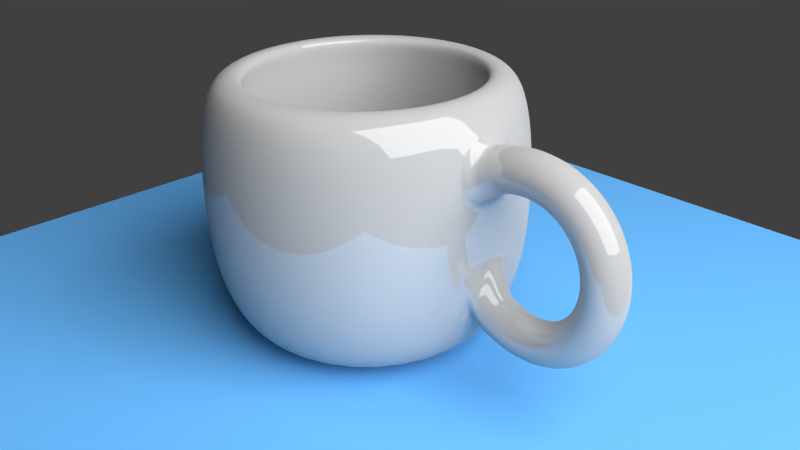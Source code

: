 # Source: cup.blend  (saved by Blender 2.76.0; exported with 4.5.12 LTS)
import bpy
from mathutils import Matrix  # noqa: F401  (used for matrix-valued properties, if any)

bpy.ops.wm.read_factory_settings(use_empty=True)
scene = bpy.context.scene
scene.name = 'Scene'

# ---- collections
col_collection_1 = bpy.data.collections.new('Collection 1'); scene.collection.children.link(col_collection_1)

# ---- materials (node trees are filled in below, after node groups)
mat_material_002 = bpy.data.materials.new('Material.002')
mat_material_002.alpha_threshold = 0.0
mat_material_002.roughness = 0.5
mat_material_001 = bpy.data.materials.new('Material.001')
mat_material_001.alpha_threshold = 0.0
mat_material_001.roughness = 0.5
mat_material = bpy.data.materials.new('Material')
mat_material.alpha_threshold = 0.0
mat_material.roughness = 0.5

# ---- material node trees
mat_material_002.use_nodes = True; mat_material_002.node_tree.nodes.clear()
_N = mat_material_002.node_tree.nodes; _L = mat_material_002.node_tree.links
n0 = _N.new('ShaderNodeOutputMaterial'); n0.name = 'Material Output'; n0.location = (300, 300)
n1 = _N.new('ShaderNodeEmission'); n1.name = 'Emission'; n1.location = (10, 300)
n1.inputs[0].default_value = (0.8, 0.8, 0.8, 1.0)
n1.inputs[1].default_value = 10.0
_L.new(n1.outputs[0], n0.inputs[0])
n0.is_active_output = True
mat_material_001.use_nodes = True; mat_material_001.node_tree.nodes.clear()
_N = mat_material_001.node_tree.nodes; _L = mat_material_001.node_tree.links
n0 = _N.new('ShaderNodeOutputMaterial'); n0.name = 'Material Output'; n0.location = (300, 300)
n1 = _N.new('ShaderNodeBsdfDiffuse'); n1.name = 'Diffuse BSDF'; n1.location = (10, 300)
n1.inputs[0].default_value = (0.119, 0.398, 0.8, 1.0)
_L.new(n1.outputs[0], n0.inputs[0])
n0.is_active_output = True
mat_material.use_nodes = True; mat_material.node_tree.nodes.clear()
_N = mat_material.node_tree.nodes; _L = mat_material.node_tree.links
n0 = _N.new('ShaderNodeOutputMaterial'); n0.name = 'Material Output'; n0.location = (300, 300)
n1 = _N.new('ShaderNodeMixShader'); n1.name = 'Mix Shader'; n1.location = (10, 300)
n1.inputs[0].default_value = 0.14
n2 = _N.new('ShaderNodeBsdfDiffuse'); n2.name = 'Diffuse BSDF'; n2.location = (-190, 200)
n2.inputs[0].default_value = (0.42, 0.42, 0.42, 1.0)
n3 = _N.new('ShaderNodeBsdfAnisotropic'); n3.name = 'Glossy BSDF'; n3.location = (-190, 100)
n3.distribution = 'GGX'
n3.inputs[1].default_value = 0.0
_L.new(n1.outputs[0], n0.inputs[0])
_L.new(n2.outputs[0], n1.inputs[1])
_L.new(n3.outputs[0], n1.inputs[2])
n0.is_active_output = True

# ---- world
world_world = bpy.data.worlds.new('World'); scene.world = world_world
world_world.color = (0.05088, 0.05088, 0.05088)
world_world.use_sun_shadow = False
world_world.sun_shadow_jitter_overblur = 0.0
world_world.cycles.sampling_method = 'MANUAL'
world_world.cycles.sample_map_resolution = 256

# ---- cameras
cam_camera = bpy.data.cameras.new('Camera')
cam_camera.clip_end = 100.0
cam_camera.lens = 35.0
cam_camera.sensor_width = 32.0
cam_camera.sensor_height = 18.0
cam_camera.ortho_scale = 7.314
cam_camera.dof.focus_distance = 0.0

# ---- lights
light_lamp = bpy.data.lights.new('Lamp', 'POINT')
light_lamp.transmission_factor = 0.0
light_lamp.cutoff_distance = 30.0
light_lamp.energy = 100.0
light_lamp.shadow_buffer_clip_start = 1.001
light_lamp.shadow_soft_size = 0.1
light_lamp.shadow_maximum_resolution = 0.006
light_lamp.use_absolute_resolution = True
light_lamp.cycles.use_multiple_importance_sampling = False

# ---- meshes
me_plane_001 = bpy.data.meshes.new('Plane.001')
me_plane_001.from_pydata([(-1.0, -1.0, 0.0), (1.0, -1.0, 0.0), (-1.0, 1.0, 0.0), (1.0, 1.0, 0.0)], [], [(0, 1, 3, 2)])
me_plane_001.materials.append(mat_material_002)
me_plane_001.use_remesh_preserve_volume = False
me_plane_001.use_remesh_preserve_attributes = False
me_plane_001.use_mirror_vertex_groups = False
me_plane_001.update()
me_plane = bpy.data.meshes.new('Plane')
me_plane.from_pydata([(-1.0, -1.0, 0.0), (1.0, -1.0, 0.0), (-1.0, 1.0, 0.0), (1.0, 1.0, 0.0)], [], [(0, 1, 3, 2)])
me_plane.materials.append(mat_material_001)
me_plane.use_remesh_preserve_volume = False
me_plane.use_remesh_preserve_attributes = False
me_plane.use_mirror_vertex_groups = False
me_plane.update()
me_mesh = bpy.data.meshes.new('Mesh')
me_mesh.from_pydata([(-1.586, 0.2, 0.4183), (-1.649, -7.451e-09, 0.6081), (-1.586, -0.2, 0.4183), (-1.523, 7.451e-09, 0.2285), (-1.534, 0.2, 0.4336), (-1.582, -3.725e-09, 0.6276), (-1.534, -0.2, 0.4336), (-1.485, 3.725e-09, 0.2397), (-1.482, 0.2, 0.4445), (-1.516, -1.118e-08, 0.6416), (-1.482, -0.2, 0.4445), (-1.448, 1.118e-08, 0.2474), (-1.432, 0.2, 0.4512), (-1.451, 0.0, 0.6504), (-1.432, -0.2, 0.4512), (-1.413, 0.0, 0.2521), (-1.383, 0.2, 0.4539), (-1.386, 0.0, 0.6539), (-1.383, -0.2, 0.4539), (-1.38, 0.0, 0.2539), (-1.335, 0.2, 0.4527), (-1.322, 3.725e-09, 0.6522), (-1.335, -0.2, 0.4527), (-1.349, -3.725e-09, 0.2531), (-1.289, 0.2, 0.4477), (-1.26, -3.725e-09, 0.6455), (-1.289, -0.2, 0.4477), (-1.319, 3.725e-09, 0.2499), (-1.245, 0.2, 0.4392), (-1.199, 3.725e-09, 0.6338), (-1.245, -0.2, 0.4392), (-1.291, -3.725e-09, 0.2446), (-1.203, 0.2, 0.4273), (-1.14, 0.0, 0.6173), (-1.203, -0.2, 0.4273), (-1.265, 0.0, 0.2372), (-1.162, 0.2, 0.4121), (-1.084, 1.863e-09, 0.5962), (-1.162, -0.2, 0.4121), (-1.241, -1.863e-09, 0.2281), (-1.124, 0.2, 0.3939), (-1.031, -1.863e-09, 0.5706), (-1.124, -0.2, 0.3939), (-1.218, 1.863e-09, 0.2173), (-1.088, 0.2, 0.3729), (-0.9799, 0.0, 0.5409), (-1.088, -0.2, 0.3729), (-1.197, 0.0, 0.2049), (-1.055, 0.2, 0.3492), (-0.9324, 3.725e-09, 0.5073), (-1.055, -0.2, 0.3492), (-1.177, -3.725e-09, 0.191), (-1.024, 0.2, 0.3229), (-0.8884, 0.0, 0.4701), (-1.024, -0.2, 0.3229), (-1.159, 0.0, 0.1758), (-0.9953, 0.2, 0.2944), (-0.848, 0.0, 0.4296), (-0.9953, -0.2, 0.2944), (-1.143, 0.0, 0.1592), (-0.9695, 0.2, 0.2638), (-0.8114, -2.794e-09, 0.3862), (-0.9695, -0.2, 0.2638), (-1.128, 2.794e-09, 0.1413), (-0.9464, 0.2, 0.2312), (-0.7787, 0.0, 0.3402), (-0.9464, -0.2, 0.2312), (-1.114, 0.0, 0.1222), (-0.9261, 0.2, 0.197), (-0.7501, 2.794e-09, 0.292), (-0.9261, -0.2, 0.197), (-1.102, -2.794e-09, 0.102), (-0.9086, 0.2, 0.1612), (-0.7256, 2.794e-09, 0.2418), (-0.9086, -0.2, 0.1612), (-1.092, -2.794e-09, 0.08061), (-0.894, 0.2, 0.1242), (-0.7052, 4.657e-10, 0.19), (-0.894, -0.2, 0.1242), (-1.083, -4.657e-10, 0.05828), (-0.8824, 0.2, 0.08602), (-0.689, -9.313e-10, 0.137), (-0.8824, -0.2, 0.08602), (-1.076, 9.313e-10, 0.03507), (-0.8737, 0.2, 0.04702), (-0.677, 1.164e-10, 0.08293), (-0.8737, -0.2, 0.04702), (-1.07, -1.164e-10, 0.01112), (-0.868, 0.2, 0.00738), (-0.6691, 3.114e-09, 0.0282), (-0.868, -0.2, 0.00738), (-1.067, -3.114e-09, -0.01344), (-0.8654, 0.2, -0.03268), (-0.6654, -2.936e-09, -0.02695), (-0.8654, -0.2, -0.03268), (-1.065, 2.936e-09, -0.03842), (-0.8657, 0.2, -0.07294), (-0.6659, -3.118e-09, -0.08223), (-0.8657, -0.2, -0.07294), (-1.066, 3.118e-09, -0.06366), (-0.8691, 0.2, -0.1132), (-0.6706, -2.008e-09, -0.1374), (-0.8691, -0.2, -0.1132), (-1.068, 2.008e-09, -0.08895), (-0.8755, 0.2, -0.1531), (-0.6794, 2.794e-09, -0.1922), (-0.8755, -0.2, -0.1531), (-1.072, -2.794e-09, -0.1141), (-0.8849, 0.2, -0.1926), (-0.6923, 2.328e-10, -0.2463), (-0.8849, -0.2, -0.1926), (-1.078, -2.328e-10, -0.1389), (-0.8973, 0.2, -0.2313), (-0.7093, 1.863e-09, -0.2994), (-0.8973, -0.2, -0.2313), (-1.085, -1.863e-09, -0.1631), (-0.9126, 0.2, -0.269), (-0.7304, -2.328e-09, -0.3514), (-0.9126, -0.2, -0.269), (-1.095, 2.328e-09, -0.1866), (-0.9308, 0.2, -0.3054), (-0.7556, 2.794e-09, -0.4019), (-0.9308, -0.2, -0.3054), (-1.106, -2.794e-09, -0.209), (-0.9519, 0.2, -0.3404), (-0.785, -2.794e-09, -0.4505), (-0.9519, -0.2, -0.3404), (-1.119, 2.794e-09, -0.2303), (-0.9758, 0.2, -0.3736), (-0.8184, -2.794e-09, -0.497), (-0.9758, -0.2, -0.3736), (-1.133, 2.794e-09, -0.2503), (-1.002, 0.2, -0.4049), (-0.8559, 2.794e-09, -0.541), (-1.002, -0.2, -0.4049), (-1.149, -2.794e-09, -0.2687), (-1.032, 0.2, -0.4338), (-0.8975, 1.863e-09, -0.5821), (-1.032, -0.2, -0.4338), (-1.166, -1.863e-09, -0.2856), (-1.064, 0.2, -0.4602), (-0.9431, -1.863e-09, -0.6198), (-1.064, -0.2, -0.4602), (-1.184, 1.863e-09, -0.3007), (-1.098, 0.2, -0.4838), (-0.9925, 0.0, -0.6538), (-1.098, -0.2, -0.4838), (-1.203, 0.0, -0.3139), (-1.135, 0.2, -0.5044), (-1.046, -1.863e-09, -0.6834), (-1.135, -0.2, -0.5044), (-1.224, 1.863e-09, -0.3253), (-1.174, 0.2, -0.5216), (-1.102, 3.725e-09, -0.7083), (-1.174, -0.2, -0.5216), (-1.245, -3.725e-09, -0.3348), (-1.215, 0.2, -0.5351), (-1.162, 0.0, -0.728), (-1.215, -0.2, -0.5351), (-1.268, 0.0, -0.3422), (-1.258, 0.2, -0.5447), (-1.225, 0.0, -0.7419), (-1.258, -0.2, -0.5447), (-1.292, 0.0, -0.3476), (-1.304, 0.2, -0.5501), (-1.29, 3.725e-09, -0.7497), (-1.304, -0.2, -0.5501), (-1.317, -3.725e-09, -0.3506), (-1.351, 0.2, -0.5511), (-1.357, 0.0, -0.751), (-1.351, -0.2, -0.5511), (-1.345, 0.0, -0.3512), (-1.399, 0.2, -0.5472), (-1.425, 0.0, -0.7456), (-1.399, -0.2, -0.5472), (-1.374, 0.0, -0.3488), (-1.449, 0.2, -0.5382), (-1.494, 0.0, -0.7332), (-1.449, -0.2, -0.5382), (-1.405, 0.0, -0.3433), (-1.501, 0.2, -0.5239), (-1.563, -7.451e-09, -0.7138), (-1.501, -0.2, -0.5239), (-1.438, 7.451e-09, -0.3339), (-1.553, 0.2, -0.5038), (-1.633, 0.0, -0.6874), (-1.553, -0.2, -0.5038), (-1.474, 0.0, -0.3203), (-1.607, 0.2, -0.4778), (-1.702, 0.0, -0.6538), (-1.607, -0.2, -0.4778), (-1.512, 0.0, -0.3018), (-2.699, 3.533e-07, -0.9988), (-2.699, 0.8, -0.9988), (-2.699, 0.9, 0.7556), (-2.543, 0.7846, -0.9988), (-2.523, 0.8827, 0.7556), (-2.393, 0.7391, -0.9988), (-2.354, 0.8315, 0.7556), (-2.254, 0.6652, -0.9988), (-2.199, 0.7483, 0.7556), (-2.133, 0.5657, -0.9988), (-2.062, 0.6364, 0.7556), (-2.034, 0.4445, -0.9988), (-1.95, 0.5, 0.7556), (-1.96, 0.3061, -0.9988), (-1.867, 0.3444, 0.7556), (-1.914, 0.1561, -0.9988), (-1.816, 0.1756, 0.7556), (-1.899, 4.137e-07, -0.9988), (-1.799, 3.945e-07, 0.7556), (-1.914, -0.1561, -0.9988), (-1.816, -0.1756, 0.7556), (-1.96, -0.3061, -0.9988), (-1.867, -0.3444, 0.7556), (-2.034, -0.4445, -0.9988), (-1.95, -0.5, 0.7556), (-2.133, -0.5657, -0.9988), (-2.062, -0.6364, 0.7556), (-2.254, -0.6652, -0.9988), (-2.199, -0.7483, 0.7556), (-2.393, -0.7391, -0.9988), (-2.354, -0.8315, 0.7556), (-2.543, -0.7846, -0.9988), (-2.523, -0.8827, 0.7556), (-2.699, -0.8, -0.9988), (-2.699, -0.9, 0.7556), (-2.855, -0.7846, -0.9988), (-2.874, -0.8827, 0.7556), (-3.005, -0.7391, -0.9988), (-3.043, -0.8315, 0.7556), (-3.143, -0.6652, -0.9988), (-3.199, -0.7483, 0.7556), (-3.264, -0.5657, -0.9988), (-3.335, -0.6364, 0.7556), (-3.364, -0.4445, -0.9988), (-3.447, -0.5, 0.7556), (-3.438, -0.3061, -0.9988), (-3.53, -0.3444, 0.7556), (-3.483, -0.1561, -0.9988), (-3.581, -0.1756, 0.7556), (-3.499, 1.126e-06, -0.9988), (-3.599, 1.196e-06, 0.7556), (-3.483, 0.1561, -0.9988), (-3.581, 0.1756, 0.7556), (-3.438, 0.3061, -0.9988), (-3.53, 0.3444, 0.7556), (-3.364, 0.4445, -0.9988), (-3.447, 0.5, 0.7556), (-3.264, 0.5657, -0.9988), (-3.335, 0.6364, 0.7556), (-3.143, 0.6652, -0.9988), (-3.199, 0.7483, 0.7556), (-3.005, 0.7391, -0.9988), (-3.043, 0.8315, 0.7556), (-2.855, 0.7846, -0.9988), (-2.874, 0.8827, 0.7556), (-2.699, 1.0, -0.5988), (-2.699, 1.05, -0.2088), (-2.699, 1.05, 0.2112), (-2.699, 1.0, 0.6012), (-2.504, 0.9808, 0.6012), (-2.494, 1.03, 0.2112), (-2.494, 1.03, -0.2088), (-2.504, 0.9808, -0.5988), (-2.316, 0.9239, 0.6012), (-2.297, 0.9701, 0.2112), (-2.297, 0.9701, -0.2088), (-2.316, 0.9239, -0.5988), (-2.143, 0.8315, 0.6012), (-2.115, 0.873, 0.2112), (-2.115, 0.873, -0.2088), (-2.143, 0.8315, -0.5988), (-1.992, 0.7071, 0.6012), (-1.956, 0.7425, 0.2112), (-1.956, 0.7425, -0.2088), (-1.992, 0.7071, -0.5988), (-1.867, 0.5556, 0.6012), (-1.826, 0.5833, 0.2112), (-1.826, 0.5833, -0.2088), (-1.867, 0.5556, -0.5988), (-1.775, 0.3827, 0.6012), (-1.729, 0.4018, 0.2112), (-1.729, 0.4018, -0.2088), (-1.775, 0.3827, -0.5988), (-1.718, 0.1951, 0.6012), (-1.669, 0.2048, 0.2112), (-1.669, 0.2048, -0.2088), (-1.718, 0.1951, -0.5988), (-1.699, 3.735e-07, 0.6012), (-1.649, 3.614e-07, 0.2112), (-1.649, 3.614e-07, -0.2088), (-1.699, 3.735e-07, -0.5988), (-1.718, -0.1951, 0.6012), (-1.669, -0.2048, 0.2112), (-1.669, -0.2048, -0.2088), (-1.718, -0.1951, -0.5988), (-1.775, -0.3827, 0.6012), (-1.729, -0.4018, 0.2112), (-1.729, -0.4018, -0.2088), (-1.775, -0.3827, -0.5988), (-1.867, -0.5556, 0.6012), (-1.826, -0.5833, 0.2112), (-1.826, -0.5833, -0.2088), (-1.867, -0.5556, -0.5988), (-1.992, -0.7071, 0.6012), (-1.956, -0.7425, 0.2112), (-1.956, -0.7425, -0.2088), (-1.992, -0.7071, -0.5988), (-2.143, -0.8315, 0.6012), (-2.115, -0.873, 0.2112), (-2.115, -0.873, -0.2088), (-2.143, -0.8315, -0.5988), (-2.316, -0.9239, 0.6012), (-2.297, -0.9701, 0.2112), (-2.297, -0.9701, -0.2088), (-2.316, -0.9239, -0.5988), (-2.504, -0.9808, 0.6012), (-2.494, -1.03, 0.2112), (-2.494, -1.03, -0.2088), (-2.504, -0.9808, -0.5988), (-2.699, -1.0, 0.6012), (-2.699, -1.05, 0.2112), (-2.699, -1.05, -0.2088), (-2.699, -1.0, -0.5988), (-2.894, -0.9808, 0.6012), (-2.904, -1.03, 0.2112), (-2.904, -1.03, -0.2088), (-2.894, -0.9808, -0.5988), (-3.081, -0.9239, 0.6012), (-3.101, -0.9701, 0.2112), (-3.101, -0.9701, -0.2088), (-3.081, -0.9239, -0.5988), (-3.254, -0.8315, 0.6012), (-3.282, -0.873, 0.2112), (-3.282, -0.873, -0.2088), (-3.254, -0.8315, -0.5988), (-3.406, -0.7071, 0.6012), (-3.441, -0.7425, 0.2112), (-3.441, -0.7425, -0.2088), (-3.406, -0.7071, -0.5988), (-3.53, -0.5556, 0.6012), (-3.572, -0.5833, 0.2112), (-3.572, -0.5833, -0.2088), (-3.53, -0.5556, -0.5988), (-3.623, -0.3827, 0.6012), (-3.669, -0.4018, 0.2112), (-3.669, -0.4018, -0.2088), (-3.623, -0.3827, -0.5988), (-3.68, -0.1951, 0.6012), (-3.729, -0.2048, 0.2112), (-3.729, -0.2048, -0.2088), (-3.68, -0.1951, -0.5988), (-3.699, 1.264e-06, 0.6012), (-3.749, 1.296e-06, 0.2112), (-3.749, 1.296e-06, -0.2088), (-3.699, 1.264e-06, -0.5988), (-3.68, 0.1951, 0.6012), (-3.729, 0.2048, 0.2112), (-3.729, 0.2048, -0.2088), (-3.68, 0.1951, -0.5988), (-3.623, 0.3827, 0.6012), (-3.669, 0.4018, 0.2112), (-3.669, 0.4018, -0.2088), (-3.623, 0.3827, -0.5988), (-3.53, 0.5556, 0.6012), (-3.572, 0.5834, 0.2112), (-3.572, 0.5834, -0.2088), (-3.53, 0.5556, -0.5988), (-3.406, 0.7071, 0.6012), (-3.441, 0.7425, 0.2112), (-3.441, 0.7425, -0.2088), (-3.406, 0.7071, -0.5988), (-3.254, 0.8315, 0.6012), (-3.282, 0.873, 0.2112), (-3.282, 0.873, -0.2088), (-3.254, 0.8315, -0.5988), (-3.081, 0.9239, 0.6012), (-3.101, 0.9701, 0.2112), (-3.101, 0.9701, -0.2088), (-3.081, 0.9239, -0.5988), (-2.894, 0.9808, 0.6012), (-2.904, 1.03, 0.2112), (-2.904, 1.03, -0.2088), (-2.894, 0.9808, -0.5988), (-2.699, 0.72, 0.7556), (-2.558, 0.7062, 0.7556), (-2.423, 0.6652, 0.7556), (-2.299, 0.5987, 0.7556), (-2.19, 0.5091, 0.7556), (-2.1, 0.4, 0.7556), (-2.034, 0.2755, 0.7556), (-1.993, 0.1405, 0.7556), (-1.979, 4.389e-07, 0.7556), (-1.993, -0.1405, 0.7556), (-2.034, -0.2755, 0.7556), (-2.1, -0.4, 0.7556), (-2.19, -0.5091, 0.7556), (-2.299, -0.5987, 0.7556), (-2.423, -0.6652, 0.7556), (-2.558, -0.7062, 0.7556), (-2.699, -0.72, 0.7556), (-2.839, -0.7062, 0.7556), (-2.974, -0.6652, 0.7556), (-3.099, -0.5987, 0.7556), (-3.208, -0.5091, 0.7556), (-3.297, -0.4, 0.7556), (-3.364, -0.2755, 0.7556), (-3.405, -0.1405, 0.7556), (-3.419, 1.08e-06, 0.7556), (-3.405, 0.1405, 0.7556), (-3.364, 0.2755, 0.7556), (-3.297, 0.4, 0.7556), (-3.208, 0.5091, 0.7556), (-3.099, 0.5987, 0.7556), (-2.974, 0.6652, 0.7556), (-2.839, 0.7062, 0.7556), (-2.699, 0.7946, 0.6033), (-2.544, 0.7793, 0.6033), (-2.395, 0.7341, 0.6033), (-2.257, 0.6607, 0.6033), (-2.137, 0.5618, 0.6033), (-2.038, 0.4414, 0.6033), (-1.965, 0.3041, 0.6033), (-1.919, 0.155, 0.6033), (-1.904, 4.159e-07, 0.6033), (-1.919, -0.155, 0.6033), (-1.965, -0.3041, 0.6033), (-2.038, -0.4414, 0.6033), (-2.137, -0.5618, 0.6033), (-2.257, -0.6607, 0.6033), (-2.395, -0.7341, 0.6033), (-2.544, -0.7793, 0.6033), (-2.699, -0.7946, 0.6033), (-2.854, -0.7793, 0.6033), (-3.003, -0.7341, 0.6033), (-3.14, -0.6607, 0.6033), (-3.261, -0.5618, 0.6033), (-3.359, -0.4414, 0.6033), (-3.433, -0.3041, 0.6033), (-3.478, -0.155, 0.6033), (-3.493, 1.123e-06, 0.6033), (-3.478, 0.155, 0.6033), (-3.433, 0.3041, 0.6033), (-3.359, 0.4414, 0.6033), (-3.261, 0.5618, 0.6033), (-3.14, 0.6607, 0.6033), (-3.003, 0.7341, 0.6033), (-2.854, 0.7793, 0.6033), (-2.699, 0.838, 0.2108), (-2.535, 0.8219, 0.2108), (-2.378, 0.7742, 0.2108), (-2.233, 0.6968, 0.2108), (-2.106, 0.5926, 0.2108), (-2.002, 0.4656, 0.2108), (-1.925, 0.3207, 0.2108), (-1.877, 0.1635, 0.2108), (-1.861, 4.05e-07, 0.2108), (-1.877, -0.1635, 0.2108), (-1.925, -0.3207, 0.2108), (-2.002, -0.4656, 0.2108), (-2.106, -0.5926, 0.2108), (-2.233, -0.6968, 0.2108), (-2.378, -0.7742, 0.2108), (-2.535, -0.8219, 0.2108), (-2.699, -0.838, 0.2108), (-2.862, -0.8219, 0.2108), (-3.019, -0.7742, 0.2108), (-3.164, -0.6968, 0.2108), (-3.291, -0.5926, 0.2108), (-3.396, -0.4656, 0.2108), (-3.473, -0.3207, 0.2108), (-3.521, -0.1635, 0.2108), (-3.537, 1.151e-06, 0.2108), (-3.521, 0.1635, 0.2108), (-3.473, 0.3207, 0.2108), (-3.396, 0.4656, 0.2108), (-3.291, 0.5926, 0.2108), (-3.164, 0.6968, 0.2108), (-3.019, 0.7742, 0.2108), (-2.862, 0.8219, 0.2108), (-2.699, 0.838, -0.2138), (-2.535, 0.8219, -0.2138), (-2.378, 0.7742, -0.2138), (-2.233, 0.6968, -0.2138), (-2.106, 0.5926, -0.2138), (-2.002, 0.4656, -0.2138), (-1.925, 0.3207, -0.2138), (-1.877, 0.1635, -0.2138), (-1.861, 4.05e-07, -0.2138), (-1.877, -0.1635, -0.2138), (-1.925, -0.3207, -0.2138), (-2.002, -0.4656, -0.2138), (-2.106, -0.5926, -0.2138), (-2.233, -0.6968, -0.2138), (-2.378, -0.7742, -0.2138), (-2.535, -0.8219, -0.2138), (-2.699, -0.838, -0.2138), (-2.862, -0.8219, -0.2138), (-3.019, -0.7742, -0.2138), (-3.164, -0.6968, -0.2138), (-3.291, -0.5926, -0.2138), (-3.396, -0.4656, -0.2138), (-3.473, -0.3207, -0.2138), (-3.521, -0.1635, -0.2138), (-3.537, 1.151e-06, -0.2138), (-3.521, 0.1635, -0.2138), (-3.473, 0.3207, -0.2138), (-3.396, 0.4656, -0.2138), (-3.291, 0.5926, -0.2138), (-3.164, 0.6968, -0.2138), (-3.019, 0.7742, -0.2138), (-2.862, 0.8219, -0.2138), (-2.699, 0.7577, -0.7693), (-2.551, 0.7432, -0.7693), (-2.409, 0.7, -0.7693), (-2.278, 0.63, -0.7693), (-2.163, 0.5358, -0.7693), (-2.069, 0.421, -0.7693), (-1.999, 0.29, -0.7693), (-1.956, 0.1478, -0.7693), (-1.941, 4.236e-07, -0.7693), (-1.956, -0.1478, -0.7693), (-1.999, -0.29, -0.7693), (-2.069, -0.421, -0.7693), (-2.163, -0.5358, -0.7693), (-2.278, -0.63, -0.7693), (-2.409, -0.7, -0.7693), (-2.551, -0.7432, -0.7693), (-2.699, -0.7577, -0.7693), (-2.847, -0.7432, -0.7693), (-2.989, -0.7, -0.7693), (-3.12, -0.63, -0.7693), (-3.235, -0.5358, -0.7693), (-3.329, -0.421, -0.7693), (-3.399, -0.29, -0.7693), (-3.442, -0.1478, -0.7693), (-3.456, 1.098e-06, -0.7693), (-3.442, 0.1478, -0.7693), (-3.399, 0.29, -0.7693), (-3.329, 0.421, -0.7693), (-3.235, 0.5358, -0.7693), (-3.12, 0.63, -0.7693), (-2.989, 0.7, -0.7693), (-2.847, 0.7432, -0.7693), (-2.699, 6.184e-07, -0.7693)], [], [(0, 4, 7, 3), (1, 5, 4, 0), (2, 6, 5, 1), (3, 7, 6, 2), (4, 8, 11, 7), (5, 9, 8, 4), (6, 10, 9, 5), (7, 11, 10, 6), (8, 12, 15, 11), (9, 13, 12, 8), (10, 14, 13, 9), (11, 15, 14, 10), (12, 16, 19, 15), (13, 17, 16, 12), (14, 18, 17, 13), (15, 19, 18, 14), (16, 20, 23, 19), (17, 21, 20, 16), (18, 22, 21, 17), (19, 23, 22, 18), (20, 24, 27, 23), (21, 25, 24, 20), (22, 26, 25, 21), (23, 27, 26, 22), (24, 28, 31, 27), (25, 29, 28, 24), (26, 30, 29, 25), (27, 31, 30, 26), (28, 32, 35, 31), (29, 33, 32, 28), (30, 34, 33, 29), (31, 35, 34, 30), (32, 36, 39, 35), (33, 37, 36, 32), (34, 38, 37, 33), (35, 39, 38, 34), (36, 40, 43, 39), (37, 41, 40, 36), (38, 42, 41, 37), (39, 43, 42, 38), (40, 44, 47, 43), (41, 45, 44, 40), (42, 46, 45, 41), (43, 47, 46, 42), (44, 48, 51, 47), (45, 49, 48, 44), (46, 50, 49, 45), (47, 51, 50, 46), (48, 52, 55, 51), (49, 53, 52, 48), (50, 54, 53, 49), (51, 55, 54, 50), (52, 56, 59, 55), (53, 57, 56, 52), (54, 58, 57, 53), (55, 59, 58, 54), (56, 60, 63, 59), (57, 61, 60, 56), (58, 62, 61, 57), (59, 63, 62, 58), (60, 64, 67, 63), (61, 65, 64, 60), (62, 66, 65, 61), (63, 67, 66, 62), (64, 68, 71, 67), (65, 69, 68, 64), (66, 70, 69, 65), (67, 71, 70, 66), (68, 72, 75, 71), (69, 73, 72, 68), (70, 74, 73, 69), (71, 75, 74, 70), (72, 76, 79, 75), (73, 77, 76, 72), (74, 78, 77, 73), (75, 79, 78, 74), (76, 80, 83, 79), (77, 81, 80, 76), (78, 82, 81, 77), (79, 83, 82, 78), (80, 84, 87, 83), (81, 85, 84, 80), (82, 86, 85, 81), (83, 87, 86, 82), (84, 88, 91, 87), (85, 89, 88, 84), (86, 90, 89, 85), (87, 91, 90, 86), (88, 92, 95, 91), (89, 93, 92, 88), (90, 94, 93, 89), (91, 95, 94, 90), (92, 96, 99, 95), (93, 97, 96, 92), (94, 98, 97, 93), (95, 99, 98, 94), (96, 100, 103, 99), (97, 101, 100, 96), (98, 102, 101, 97), (99, 103, 102, 98), (100, 104, 107, 103), (101, 105, 104, 100), (102, 106, 105, 101), (103, 107, 106, 102), (104, 108, 111, 107), (105, 109, 108, 104), (106, 110, 109, 105), (107, 111, 110, 106), (108, 112, 115, 111), (109, 113, 112, 108), (110, 114, 113, 109), (111, 115, 114, 110), (112, 116, 119, 115), (113, 117, 116, 112), (114, 118, 117, 113), (115, 119, 118, 114), (116, 120, 123, 119), (117, 121, 120, 116), (118, 122, 121, 117), (119, 123, 122, 118), (120, 124, 127, 123), (121, 125, 124, 120), (122, 126, 125, 121), (123, 127, 126, 122), (124, 128, 131, 127), (125, 129, 128, 124), (126, 130, 129, 125), (127, 131, 130, 126), (128, 132, 135, 131), (129, 133, 132, 128), (130, 134, 133, 129), (131, 135, 134, 130), (132, 136, 139, 135), (133, 137, 136, 132), (134, 138, 137, 133), (135, 139, 138, 134), (136, 140, 143, 139), (137, 141, 140, 136), (138, 142, 141, 137), (139, 143, 142, 138), (140, 144, 147, 143), (141, 145, 144, 140), (142, 146, 145, 141), (143, 147, 146, 142), (144, 148, 151, 147), (145, 149, 148, 144), (146, 150, 149, 145), (147, 151, 150, 146), (148, 152, 155, 151), (149, 153, 152, 148), (150, 154, 153, 149), (151, 155, 154, 150), (152, 156, 159, 155), (153, 157, 156, 152), (154, 158, 157, 153), (155, 159, 158, 154), (156, 160, 163, 159), (157, 161, 160, 156), (158, 162, 161, 157), (159, 163, 162, 158), (160, 164, 167, 163), (161, 165, 164, 160), (162, 166, 165, 161), (163, 167, 166, 162), (164, 168, 171, 167), (165, 169, 168, 164), (166, 170, 169, 165), (167, 171, 170, 166), (168, 172, 175, 171), (169, 173, 172, 168), (170, 174, 173, 169), (171, 175, 174, 170), (172, 176, 179, 175), (173, 177, 176, 172), (174, 178, 177, 173), (175, 179, 178, 174), (176, 180, 183, 179), (177, 181, 180, 176), (178, 182, 181, 177), (179, 183, 182, 178), (180, 184, 187, 183), (181, 185, 184, 180), (182, 186, 185, 181), (183, 187, 186, 182), (184, 188, 191, 187), (185, 189, 188, 184), (186, 190, 189, 185), (187, 191, 190, 186), (192, 193, 195), (260, 194, 196, 261), (192, 195, 197), (261, 196, 198, 265), (192, 197, 199), (265, 198, 200, 269), (192, 199, 201), (269, 200, 202, 273), (192, 201, 203), (273, 202, 204, 277), (192, 203, 205), (277, 204, 206, 281), (192, 205, 207), (281, 206, 208, 285), (192, 207, 209), (285, 208, 210, 289), (192, 209, 211), (289, 210, 212, 293), (192, 211, 213), (293, 212, 214, 297), (192, 213, 215), (297, 214, 216, 301), (192, 215, 217), (301, 216, 218, 305), (192, 217, 219), (305, 218, 220, 309), (192, 219, 221), (309, 220, 222, 313), (192, 221, 223), (313, 222, 224, 317), (192, 223, 225), (317, 224, 226, 321), (192, 225, 227), (321, 226, 228, 325), (192, 227, 229), (325, 228, 230, 329), (192, 229, 231), (329, 230, 232, 333), (192, 231, 233), (333, 232, 234, 337), (192, 233, 235), (337, 234, 236, 341), (192, 235, 237), (341, 236, 238, 345), (192, 237, 239), (345, 238, 240, 349), (192, 239, 241), (349, 240, 242, 353), (192, 241, 243), (353, 242, 244, 357), (192, 243, 245), (357, 244, 246, 361), (192, 245, 247), (361, 246, 248, 365), (192, 247, 249), (365, 248, 250, 369), (192, 249, 251), (369, 250, 252, 373), (192, 251, 253), (373, 252, 254, 377), (192, 253, 255), (377, 254, 256, 381), (192, 255, 193), (381, 256, 194, 260), (255, 384, 257, 193), (384, 383, 258, 257), (383, 382, 259, 258), (382, 381, 260, 259), (253, 380, 384, 255), (380, 379, 383, 384), (379, 378, 382, 383), (378, 377, 381, 382), (251, 376, 380, 253), (376, 375, 379, 380), (375, 374, 378, 379), (374, 373, 377, 378), (249, 372, 376, 251), (372, 371, 375, 376), (371, 370, 374, 375), (370, 369, 373, 374), (247, 368, 372, 249), (368, 367, 371, 372), (367, 366, 370, 371), (366, 365, 369, 370), (245, 364, 368, 247), (364, 363, 367, 368), (363, 362, 366, 367), (362, 361, 365, 366), (243, 360, 364, 245), (360, 359, 363, 364), (359, 358, 362, 363), (358, 357, 361, 362), (241, 356, 360, 243), (356, 355, 359, 360), (355, 354, 358, 359), (354, 353, 357, 358), (239, 352, 356, 241), (352, 351, 355, 356), (351, 350, 354, 355), (350, 349, 353, 354), (237, 348, 352, 239), (348, 347, 351, 352), (347, 346, 350, 351), (346, 345, 349, 350), (235, 344, 348, 237), (344, 343, 347, 348), (343, 342, 346, 347), (342, 341, 345, 346), (233, 340, 344, 235), (340, 339, 343, 344), (339, 338, 342, 343), (338, 337, 341, 342), (231, 336, 340, 233), (336, 335, 339, 340), (335, 334, 338, 339), (334, 333, 337, 338), (229, 332, 336, 231), (332, 331, 335, 336), (331, 330, 334, 335), (330, 329, 333, 334), (227, 328, 332, 229), (328, 327, 331, 332), (327, 326, 330, 331), (326, 325, 329, 330), (225, 324, 328, 227), (324, 323, 327, 328), (323, 322, 326, 327), (322, 321, 325, 326), (223, 320, 324, 225), (320, 319, 323, 324), (319, 318, 322, 323), (318, 317, 321, 322), (221, 316, 320, 223), (316, 315, 319, 320), (315, 314, 318, 319), (314, 313, 317, 318), (219, 312, 316, 221), (312, 311, 315, 316), (311, 310, 314, 315), (310, 309, 313, 314), (217, 308, 312, 219), (308, 307, 311, 312), (307, 306, 310, 311), (306, 305, 309, 310), (215, 304, 308, 217), (304, 303, 307, 308), (303, 302, 306, 307), (302, 301, 305, 306), (213, 300, 304, 215), (300, 299, 303, 304), (299, 298, 302, 303), (298, 297, 301, 302), (211, 296, 300, 213), (296, 295, 299, 300), (295, 294, 298, 299), (294, 293, 297, 298), (209, 292, 296, 211), (1, 0, 286, 285, 289), (291, 290, 294, 295), (3, 290, 286, 0), (207, 288, 292, 209), (2, 1, 289, 293, 294), (287, 286, 290, 291), (2, 294, 290, 3), (205, 284, 288, 207), (284, 283, 287, 288), (283, 282, 286, 287), (282, 281, 285, 286), (203, 280, 284, 205), (280, 279, 283, 284), (279, 278, 282, 283), (278, 277, 281, 282), (201, 276, 280, 203), (276, 275, 279, 280), (275, 274, 278, 279), (274, 273, 277, 278), (199, 272, 276, 201), (272, 271, 275, 276), (271, 270, 274, 275), (270, 269, 273, 274), (197, 268, 272, 199), (268, 267, 271, 272), (267, 266, 270, 271), (266, 265, 269, 270), (195, 264, 268, 197), (264, 263, 267, 268), (263, 262, 266, 267), (262, 261, 265, 266), (193, 257, 264, 195), (257, 258, 263, 264), (258, 259, 262, 263), (259, 260, 261, 262), (189, 190, 295, 296, 292), (189, 292, 288, 287, 188), (191, 188, 287, 291), (295, 190, 291), (190, 191, 291), (289, 285, 286, 290, 294, 293), (291, 287, 288, 292, 296, 295), (238, 236, 406, 407), (218, 216, 396, 397), (198, 196, 386, 387), (252, 250, 413, 414), (232, 230, 403, 404), (212, 210, 393, 394), (246, 244, 410, 411), (226, 224, 400, 401), (206, 204, 390, 391), (240, 238, 407, 408), (220, 218, 397, 398), (200, 198, 387, 388), (254, 252, 414, 415), (234, 232, 404, 405), (214, 212, 394, 395), (248, 246, 411, 412), (228, 226, 401, 402), (208, 206, 391, 392), (242, 240, 408, 409), (222, 220, 398, 399), (202, 200, 388, 389), (196, 194, 385, 386), (256, 254, 415, 416), (236, 234, 405, 406), (216, 214, 395, 396), (250, 248, 412, 413), (230, 228, 402, 403), (210, 208, 392, 393), (244, 242, 409, 410), (194, 256, 416, 385), (224, 222, 399, 400), (204, 202, 389, 390), (404, 403, 435, 436), (391, 390, 422, 423), (405, 404, 436, 437), (392, 391, 423, 424), (406, 405, 437, 438), (393, 392, 424, 425), (407, 406, 438, 439), (394, 393, 425, 426), (408, 407, 439, 440), (395, 394, 426, 427), (409, 408, 440, 441), (396, 395, 427, 428), (410, 409, 441, 442), (397, 396, 428, 429), (411, 410, 442, 443), (398, 397, 429, 430), (412, 411, 443, 444), (399, 398, 430, 431), (386, 385, 417, 418), (413, 412, 444, 445), (400, 399, 431, 432), (387, 386, 418, 419), (414, 413, 445, 446), (401, 400, 432, 433), (388, 387, 419, 420), (415, 414, 446, 447), (402, 401, 433, 434), (389, 388, 420, 421), (416, 415, 447, 448), (403, 402, 434, 435), (390, 389, 421, 422), (385, 416, 448, 417), (439, 438, 470, 471), (426, 425, 457, 458), (440, 439, 471, 472), (427, 426, 458, 459), (441, 440, 472, 473), (428, 427, 459, 460), (442, 441, 473, 474), (429, 428, 460, 461), (443, 442, 474, 475), (430, 429, 461, 462), (444, 443, 475, 476), (431, 430, 462, 463), (418, 417, 449, 450), (445, 444, 476, 477), (432, 431, 463, 464), (419, 418, 450, 451), (446, 445, 477, 478), (433, 432, 464, 465), (420, 419, 451, 452), (447, 446, 478, 479), (434, 433, 465, 466), (421, 420, 452, 453), (448, 447, 479, 480), (435, 434, 466, 467), (422, 421, 453, 454), (417, 448, 480, 449), (436, 435, 467, 468), (423, 422, 454, 455), (437, 436, 468, 469), (424, 423, 455, 456), (438, 437, 469, 470), (425, 424, 456, 457), (474, 473, 505, 506), (461, 460, 492, 493), (475, 474, 506, 507), (462, 461, 493, 494), (476, 475, 507, 508), (463, 462, 494, 495), (450, 449, 481, 482), (477, 476, 508, 509), (464, 463, 495, 496), (451, 450, 482, 483), (478, 477, 509, 510), (465, 464, 496, 497), (452, 451, 483, 484), (479, 478, 510, 511), (466, 465, 497, 498), (453, 452, 484, 485), (480, 479, 511, 512), (467, 466, 498, 499), (454, 453, 485, 486), (449, 480, 512, 481), (468, 467, 499, 500), (455, 454, 486, 487), (469, 468, 500, 501), (456, 455, 487, 488), (470, 469, 501, 502), (457, 456, 488, 489), (471, 470, 502, 503), (458, 457, 489, 490), (472, 471, 503, 504), (459, 458, 490, 491), (473, 472, 504, 505), (460, 459, 491, 492), (509, 508, 540, 541), (496, 495, 527, 528), (483, 482, 514, 515), (510, 509, 541, 542), (497, 496, 528, 529), (484, 483, 515, 516), (511, 510, 542, 543), (498, 497, 529, 530), (485, 484, 516, 517), (512, 511, 543, 544), (499, 498, 530, 531), (486, 485, 517, 518), (481, 512, 544, 513), (500, 499, 531, 532), (487, 486, 518, 519), (501, 500, 532, 533), (488, 487, 519, 520), (502, 501, 533, 534), (489, 488, 520, 521), (503, 502, 534, 535), (490, 489, 521, 522), (504, 503, 535, 536), (491, 490, 522, 523), (505, 504, 536, 537), (492, 491, 523, 524), (506, 505, 537, 538), (493, 492, 524, 525), (507, 506, 538, 539), (494, 493, 525, 526), (508, 507, 539, 540), (495, 494, 526, 527), (482, 481, 513, 514), (544, 543, 545), (531, 530, 545), (518, 517, 545), (513, 544, 545), (532, 531, 545), (519, 518, 545), (533, 532, 545), (520, 519, 545), (534, 533, 545), (521, 520, 545), (535, 534, 545), (522, 521, 545), (536, 535, 545), (523, 522, 545), (537, 536, 545), (524, 523, 545), (538, 537, 545), (525, 524, 545), (539, 538, 545), (526, 525, 545), (540, 539, 545), (527, 526, 545), (514, 513, 545), (541, 540, 545), (528, 527, 545), (515, 514, 545), (542, 541, 545), (529, 528, 545), (516, 515, 545), (543, 542, 545), (530, 529, 545), (517, 516, 545)])
me_mesh.polygons.foreach_set('use_smooth', [True] * 579)
me_mesh.materials.append(mat_material)
me_mesh.use_remesh_preserve_volume = False
me_mesh.use_remesh_preserve_attributes = False
me_mesh.use_mirror_vertex_groups = False
me_mesh.update()

# ---- objects
ob_plane_001 = bpy.data.objects.new('Plane.001', me_plane_001)
ob_plane = bpy.data.objects.new('Plane', me_plane)
ob_nurbspath = bpy.data.objects.new('NurbsPath', me_mesh)
ob_lamp = bpy.data.objects.new('Lamp', light_lamp)
ob_camera = bpy.data.objects.new('Camera', cam_camera)

# ---- transforms, parenting, visibility, modifiers, constraints
ob_plane_001.location = (7.679, -0.6652, 5.537)
ob_plane_001.rotation_euler = (5.565e-08, 0.7854, 1.344e-07)
ob_plane_001.scale = (5.0, 5.0, 5.0)
ob_plane_001.lineart.crease_threshold = 0.0
ob_plane.location = (-0.001326, 0.197, -1.007)
ob_plane.scale = (3.0, 3.0, 3.0)
ob_plane.lineart.crease_threshold = 0.0
ob_nurbspath.location = (2.74, -2.98e-07, -0.001218)
ob_nurbspath.lineart.crease_threshold = 0.0
_m = ob_nurbspath.modifiers.new('Subsurf', 'SUBSURF')
_m.uv_smooth = 'PRESERVE_CORNERS'
_m.levels = 3
_m.render_levels = 3
_m.show_only_control_edges = False
ob_lamp.location = (4.076, 1.005, 5.904)
ob_lamp.rotation_euler = (0.6503, 0.05522, 1.866)
ob_lamp.lock_rotations_4d = False
ob_lamp.empty_display_type = 'ARROWS'
ob_lamp.color = (0.0, 0.0, 0.0, 0.0)
ob_lamp.lineart.crease_threshold = 0.0
ob_camera.location = (3.98, -3.398, 2.269)
ob_camera.rotation_euler = (1.109, 0.01081, 0.8149)
ob_camera.lock_rotations_4d = False
ob_camera.empty_display_type = 'ARROWS'
ob_camera.color = (0.0, 0.0, 0.0, 0.0)
ob_camera.display_type = 'WIRE'
ob_camera.lineart.crease_threshold = 0.0

# ---- collection membership
col_collection_1.objects.link(ob_plane_001)
col_collection_1.objects.link(ob_plane)
col_collection_1.objects.link(ob_nurbspath)
col_collection_1.objects.link(ob_lamp)
col_collection_1.objects.link(ob_camera)

# ---- scene / render settings (as saved in the file)
scene.camera = ob_camera
scene.frame_start = 1; scene.frame_end = 250; scene.frame_set(1)
scene.render.engine = 'CYCLES'
scene.render.resolution_percentage = 50
scene.render.dither_intensity = 0.0
scene.cycles.use_denoising = False
scene.cycles.samples = 750
scene.cycles.sampling_pattern = 'TABULATED_SOBOL'
scene.cycles.light_sampling_threshold = 0.0
scene.cycles.use_adaptive_sampling = False
scene.cycles.use_light_tree = False
scene.cycles.blur_glossy = 0.0
scene.cycles.pixel_filter_type = 'GAUSSIAN'
scene.cycles.sample_clamp_direct = 0.98
scene.cycles.sample_clamp_indirect = 0.98
scene.view_settings.view_transform = 'Standard'
bpy.context.view_layer.update()

